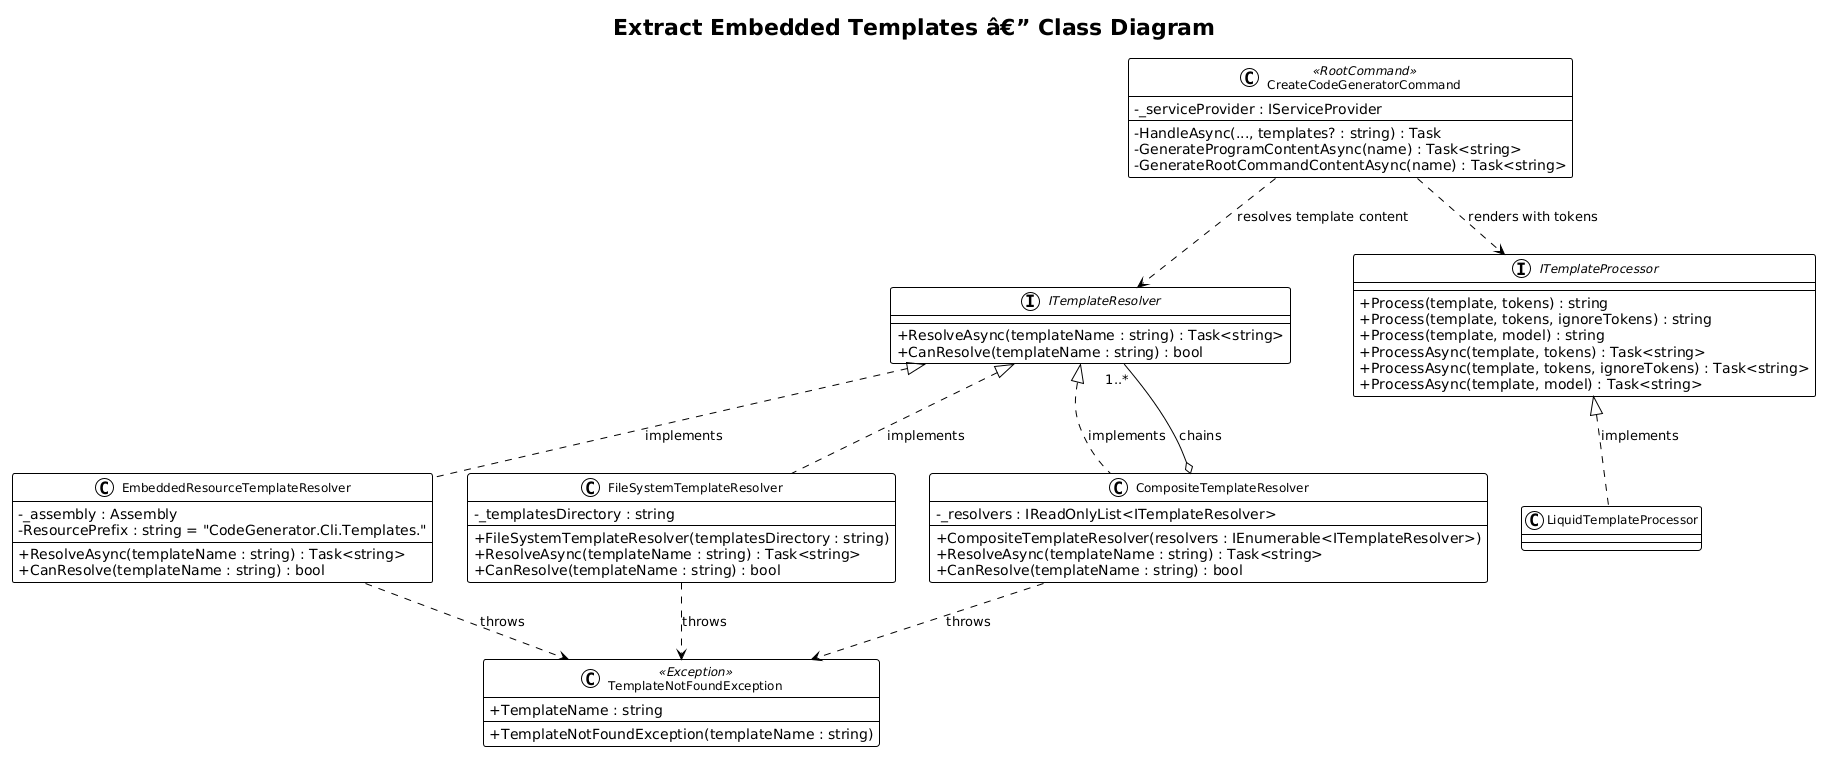

The diagram above was rendered by PlantUML. Its source (embedded in the PNG):
@startuml
!theme plain
skinparam classAttributeIconSize 0
skinparam classFontSize 12

title Extract Embedded Templates â€” Class Diagram

interface ITemplateResolver {
    +ResolveAsync(templateName : string) : Task<string>
    +CanResolve(templateName : string) : bool
}

class EmbeddedResourceTemplateResolver {
    -_assembly : Assembly
    -ResourcePrefix : string = "CodeGenerator.Cli.Templates."
    +ResolveAsync(templateName : string) : Task<string>
    +CanResolve(templateName : string) : bool
}

class FileSystemTemplateResolver {
    -_templatesDirectory : string
    +FileSystemTemplateResolver(templatesDirectory : string)
    +ResolveAsync(templateName : string) : Task<string>
    +CanResolve(templateName : string) : bool
}

class CompositeTemplateResolver {
    -_resolvers : IReadOnlyList<ITemplateResolver>
    +CompositeTemplateResolver(resolvers : IEnumerable<ITemplateResolver>)
    +ResolveAsync(templateName : string) : Task<string>
    +CanResolve(templateName : string) : bool
}

class TemplateNotFoundException <<Exception>> {
    +TemplateName : string
    +TemplateNotFoundException(templateName : string)
}

interface ITemplateProcessor {
    +Process(template, tokens) : string
    +Process(template, tokens, ignoreTokens) : string
    +Process(template, model) : string
    +ProcessAsync(template, tokens) : Task<string>
    +ProcessAsync(template, tokens, ignoreTokens) : Task<string>
    +ProcessAsync(template, model) : Task<string>
}

class LiquidTemplateProcessor {
}

class CreateCodeGeneratorCommand <<RootCommand>> {
    -_serviceProvider : IServiceProvider
    -HandleAsync(..., templates? : string) : Task
    -GenerateProgramContentAsync(name) : Task<string>
    -GenerateRootCommandContentAsync(name) : Task<string>
}

ITemplateResolver <|.. EmbeddedResourceTemplateResolver : implements
ITemplateResolver <|.. FileSystemTemplateResolver : implements
ITemplateResolver <|.. CompositeTemplateResolver : implements

CompositeTemplateResolver o-- "1..*" ITemplateResolver : chains

ITemplateProcessor <|.. LiquidTemplateProcessor : implements

CreateCodeGeneratorCommand ..> ITemplateResolver : resolves template content
CreateCodeGeneratorCommand ..> ITemplateProcessor : renders with tokens

EmbeddedResourceTemplateResolver ..> TemplateNotFoundException : throws
FileSystemTemplateResolver ..> TemplateNotFoundException : throws
CompositeTemplateResolver ..> TemplateNotFoundException : throws
@enduml